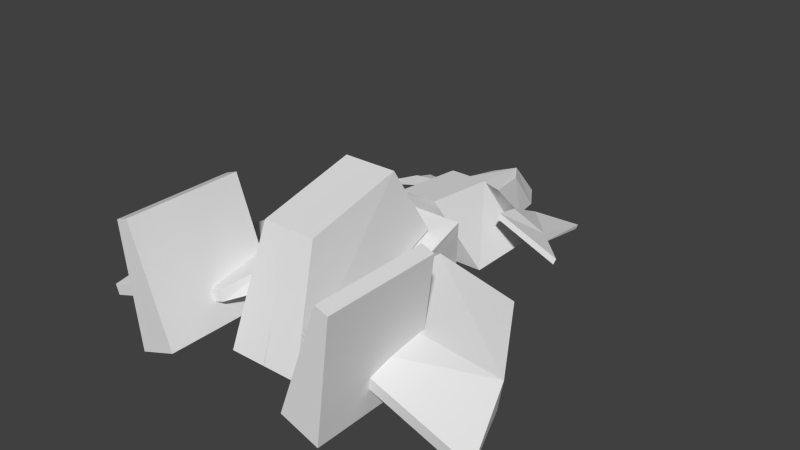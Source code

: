 # Source: shippy.blend  (saved by Blender 2.73.0; exported with 4.5.12 LTS)
import bpy
from mathutils import Matrix  # noqa: F401  (used for matrix-valued properties, if any)

bpy.ops.wm.read_factory_settings(use_empty=True)
scene = bpy.context.scene
scene.name = 'Scene'

# ---- collections
col_collection_1 = bpy.data.collections.new('Collection 1'); scene.collection.children.link(col_collection_1)

# ---- world
world_world = bpy.data.worlds.new('World'); scene.world = world_world
world_world.color = (0.05088, 0.05088, 0.05088)
world_world.use_sun_shadow = False
world_world.sun_shadow_jitter_overblur = 0.0
world_world.cycles.sampling_method = 'MANUAL'
world_world.cycles.sample_map_resolution = 256

# ---- meshes
me_cube_006 = bpy.data.meshes.new('Cube.006')
me_cube_006.from_pydata([(0.227, 4.262, -0.7159), (0.3677, 3.699, -0.6425), (0.2259, 3.734, -0.031), (0.3666, 3.016, 0.04236), (-0.0004151, 4.085, -0.03136), (0.0006529, 4.614, -0.6431), (-0.0004151, 3.131, 0.04178), (0.0006529, 3.444, -0.6431), (0.9527, 2.423, -0.04577), (0.867, 3.332, -0.3832), (1.519, 3.617, -0.524), (1.571, 2.443, -0.3182), (0.9812, 2.581, 0.06629), (0.8846, 3.359, -0.3141), (1.537, 3.644, -0.4549), (1.557, 2.592, -0.1919), (0.9799, 2.134, 0.06149), (2.141, 1.942, -0.252), (1.001, 2.167, 0.1462), (2.163, 1.976, -0.1672), (1.001, 2.851, -0.6416), (1.001, 1.667, -0.6416), (0.3187, 2.692, 0.3073), (0.3187, 1.39, 0.4274), (-0.003306, 2.692, 0.3068), (-0.00651, 3.687, -0.6431), (-0.003306, 1.39, 0.4269), (-0.00651, 1.667, -0.6431), (1.063, -2.701, -0.8249), (1.063, -0.7014, -0.8249), (1.704, -0.7014, -1.058), (1.704, -2.701, -1.058), (1.746, -2.701, 1.055), (1.746, -0.7014, 1.055), (1.957, -0.7014, 0.9779), (1.957, -2.701, 0.9779), (0.7173, -1.114, -0.3724), (0.8132, 0.8719, -0.2143), (2.153, 0.8776, -0.5308), (3.124, -0.8394, -0.8606), (0.7755, -0.9164, -0.02693), (0.8493, 0.863, -0.06192), (2.189, 0.8688, -0.3784), (3.096, -0.6712, -0.4963), (1.047, -1.745, -0.4221), (3.433, -1.829, -1.172), (1.091, -1.756, -0.2353), (3.477, -1.84, -0.9847), (0.6921, -1.34, -0.843), (0.8273, 1.333, 0.2545), (0.6069, -0.377, -0.9361), (0.6069, 1.582, -0.929), (0.001111, -0.377, -0.9371), (0.0009663, -1.34, -0.8441), (0.0011, 1.582, -0.93), (-0.0007448, 1.333, 0.2532), (0.5155, 1.0, 0.1689), (0.6195, -1.985, -0.9376), (0.45, 0.2857, 1.358), (0.4506, -1.38, 0.9544), (-0.002466, 0.2857, 1.357), (-0.0006121, 1.0, 0.1681), (-0.001837, -1.38, 0.9536), (0.001114, -1.985, -0.9385)], [], [(4, 2, 0, 5), (2, 3, 1, 0), (7, 5, 0, 1), (3, 2, 4, 6), (3, 6, 7, 1), (12, 13, 9, 8), (13, 14, 10, 9), (14, 15, 11, 10), (8, 11, 17, 16), (8, 9, 10, 11), (15, 14, 13, 12), (19, 18, 16, 17), (15, 12, 18, 19), (11, 15, 19, 17), (12, 8, 16, 18), (24, 22, 20, 25), (22, 23, 21, 20), (27, 25, 20, 21), (23, 22, 24, 26), (23, 26, 27, 21), (32, 33, 29, 28), (33, 34, 30, 29), (34, 35, 31, 30), (35, 32, 28, 31), (28, 29, 30, 31), (35, 34, 33, 32), (40, 41, 37, 36), (41, 42, 38, 37), (42, 43, 39, 38), (36, 39, 45, 44), (36, 37, 38, 39), (43, 42, 41, 40), (47, 46, 44, 45), (43, 40, 46, 47), (39, 43, 47, 45), (40, 36, 44, 46), (52, 50, 48, 53), (50, 51, 49, 48), (55, 53, 48, 49), (51, 50, 52, 54), (51, 54, 55, 49), (60, 58, 56, 61), (58, 59, 57, 56), (63, 61, 56, 57), (59, 58, 60, 62), (59, 62, 63, 57)])
_uv = me_cube_006.uv_layers.new(name='UVMap')
_uv.uv.foreach_set('vector', [0.4315, 0.8012, 0.4339, 0.755, 0.469, 0.8281, 0.4625, 0.8731, 0.4339, 0.755, 0.4351, 0.6663, 0.469, 0.7576, 0.469, 0.8281, 0.2448, 0.7241, 0.2448, 0.8654, 0.2311, 0.8231, 0.2237, 0.7547, 0.2433, 0.8654, 0.2433, 0.9535, 0.234, 1.0, 0.2237, 0.8867, 0.3892, 0.2426, 0.4107, 0.242, 0.4107, 0.3215, 0.3897, 0.3185, 0.4168, 0.3822, 0.4219, 0.2778, 0.4264, 0.2778, 0.4264, 0.395, 0.1201, 0.6754, 0.1201, 0.5952, 0.1236, 0.5944, 0.1236, 0.6746, 0.1159, 0.8108, 0.1112, 0.6817, 0.1199, 0.6665, 0.1201, 0.8093, 0.0142, 0.7076, 0.0506, 0.7301, 0.07159, 0.8094, 0.009305, 0.7414, 0.0142, 0.7076, 0.0296, 0.6012, 0.07159, 0.5944, 0.0506, 0.7301, 0.4105, 0.7599, 0.4315, 0.8792, 0.3895, 0.8727, 0.3767, 0.7825, 0.4801, 0.8124, 0.4801, 0.6663, 0.4853, 0.6667, 0.4853, 0.8128, 0.4105, 0.7599, 0.3767, 0.7825, 0.3693, 0.735, 0.4315, 0.6663, 0.1199, 0.6665, 0.1112, 0.6817, 0.1149, 0.5962, 0.1201, 0.5944, 0.4168, 0.3822, 0.4264, 0.395, 0.4264, 0.4322, 0.4209, 0.4322, 0.266, 0.8282, 0.2842, 0.8366, 0.3113, 0.9673, 0.2471, 0.9673, 0.1709, 0.8791, 0.164, 0.7241, 0.2237, 0.7422, 0.2237, 0.8832, 0.2535, 0.8276, 0.2535, 0.5838, 0.3113, 0.6853, 0.3113, 0.8282, 0.4655, 0.5819, 0.4655, 0.4246, 0.484, 0.4252, 0.484, 0.5825, 0.0484, 0.8094, 0.06712, 0.8094, 0.06783, 0.9356, 0.009305, 0.9356, 0.2535, 0.3414, 0.3693, 0.3428, 0.3693, 0.5838, 0.2535, 0.5823, 0.1632, 0.9281, 0.1502, 0.9281, 0.1239, 0.6976, 0.1636, 0.6976, 0.1239, 0.5918, 0.009305, 0.5944, 0.009305, 0.3471, 0.1239, 0.3445, 0.09781, 0.5944, 0.1108, 0.5944, 0.1112, 0.8355, 0.07159, 0.8355, 0.3892, 0.242, 0.3892, 0.0004804, 0.4281, 0.0, 0.4281, 0.2415, 0.4655, 0.4246, 0.4655, 0.6663, 0.4527, 0.6663, 0.4527, 0.4246, 0.3467, 0.7963, 0.3567, 0.5838, 0.3658, 0.5845, 0.3658, 0.8241, 0.4779, 0.1664, 0.4779, 0.0001353, 0.4868, 0.0, 0.4868, 0.1662, 0.4431, 0.3575, 0.4281, 0.158, 0.4468, 0.129, 0.452, 0.3555, 0.282, 0.3414, 0.2616, 0.04615, 0.3181, 0.0, 0.3181, 0.2989, 0.282, 0.3414, 0.1669, 0.3399, 0.164, 0.1742, 0.2616, 0.04615, 0.09693, 0.2846, 0.009305, 0.1679, 0.01236, 0.002116, 0.1159, 0.0, 0.469, 0.9685, 0.469, 0.6663, 0.4801, 0.6679, 0.4801, 0.9701, 0.09693, 0.2846, 0.1159, 0.0, 0.164, 0.04516, 0.164, 0.3445, 0.4468, 0.129, 0.4281, 0.158, 0.4411, 0.00246, 0.452, 0.0, 0.3467, 0.7963, 0.3658, 0.8241, 0.36, 0.9025, 0.3489, 0.9017, 0.163, 0.4611, 0.1282, 0.4611, 0.1239, 0.3445, 0.1636, 0.3445, 0.3649, 0.1108, 0.3892, 0.3386, 0.3181, 0.3386, 0.347, 0.0, 0.3693, 0.6663, 0.3772, 0.3427, 0.4168, 0.3414, 0.4168, 0.6646, 0.1288, 0.6976, 0.1282, 0.4611, 0.163, 0.4611, 0.1636, 0.6976, 0.1072, 0.981, 0.07214, 0.981, 0.07159, 0.8355, 0.1195, 0.8355, 0.4539, 0.2036, 0.4801, 0.2036, 0.4819, 0.3659, 0.452, 0.3659, 0.1752, 0.6964, 0.164, 0.4929, 0.2535, 0.3414, 0.2535, 0.7241, 0.3467, 0.5884, 0.3467, 0.9455, 0.3171, 0.9416, 0.3113, 0.5838, 0.4779, 0.0, 0.4779, 0.2015, 0.452, 0.2036, 0.452, 0.002125, 0.4264, 0.4325, 0.4527, 0.4322, 0.4527, 0.6659, 0.4168, 0.6663])
me_cube_006.use_remesh_preserve_volume = False
me_cube_006.use_remesh_preserve_attributes = False
me_cube_006.use_mirror_vertex_groups = False
me_cube_006.update()

# ---- objects
ob_cube_003 = bpy.data.objects.new('Cube.003', me_cube_006)

# ---- transforms, parenting, visibility, modifiers, constraints
ob_cube_003.location = (-1.192e-07, 0.0, -1.49e-08)
ob_cube_003.scale = (0.1547, 0.1547, 0.1547)
ob_cube_003.lineart.crease_threshold = 0.0
_m = ob_cube_003.modifiers.new('Mirror', 'MIRROR')
_m.use_mirror_u = True
_m.use_mirror_v = True

# ---- collection membership
col_collection_1.objects.link(ob_cube_003)

# ---- scene / render settings (as saved in the file)
scene.frame_start = 1; scene.frame_end = 250; scene.frame_set(1)
scene.render.engine = 'BLENDER_EEVEE_NEXT'
scene.render.resolution_percentage = 50
scene.render.dither_intensity = 0.0
scene.cycles.use_denoising = False
scene.cycles.samples = 10
scene.cycles.sampling_pattern = 'TABULATED_SOBOL'
scene.cycles.light_sampling_threshold = 0.0
scene.cycles.use_adaptive_sampling = False
scene.cycles.use_light_tree = False
scene.cycles.blur_glossy = 0.0
scene.cycles.pixel_filter_type = 'GAUSSIAN'
scene.cycles.sample_clamp_indirect = 0.0
scene.view_settings.view_transform = 'Standard'
bpy.context.view_layer.update()

# ---- added for rendering (the .blend has no active camera and no usable light): camera, sun
cam_auto = bpy.data.cameras.new('AutoCamera')
cam_auto.lens = 50.0
cam_auto.sensor_width = 36.0
cam_auto.clip_end = 1000.0
ob_auto_camera = bpy.data.objects.new('AutoCamera', cam_auto)
scene.collection.objects.link(ob_auto_camera)
ob_auto_camera.location = (1.48894, -1.63883, 1.20554)
ob_auto_camera.rotation_euler = (1.09748, -7.21219e-08, 0.694738)
scene.camera = ob_auto_camera
light_auto_sun = bpy.data.lights.new('AutoSun', 'SUN')
light_auto_sun.energy = 3.0
light_auto_sun.angle = 0.0523599
ob_auto_sun = bpy.data.objects.new('AutoSun', light_auto_sun)
scene.collection.objects.link(ob_auto_sun)
ob_auto_sun.rotation_euler = (0.872665, 0.174533, 0.523599)
bpy.context.view_layer.update()
